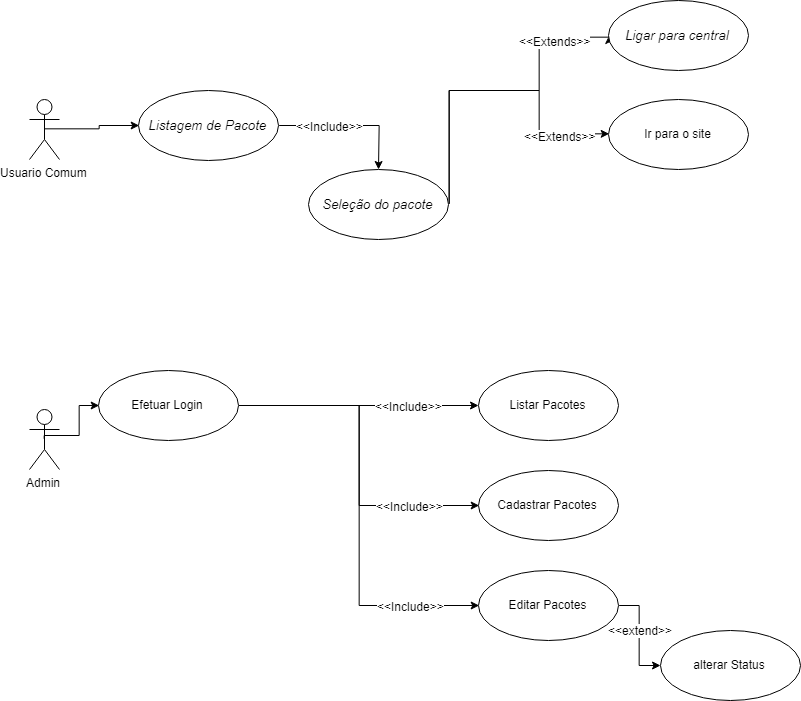

The diagram above was exported from draw.io. Its source (the exported page's mxGraphModel, read from the mxfile embedded in the PNG):
<mxGraphModel dx="2557" dy="970" grid="1" gridSize="10" guides="1" tooltips="1" connect="1" arrows="1" fold="1" page="1" pageScale="1" pageWidth="827" pageHeight="1169" math="0" shadow="0">
  <root>
    <mxCell id="0" />
    <mxCell id="1" parent="0" />
    <mxCell id="k43AMjzIrbbfJ7CrkSlt-6" style="edgeStyle=orthogonalEdgeStyle;rounded=0;orthogonalLoop=1;jettySize=auto;html=1;exitX=0.5;exitY=0.5;exitDx=0;exitDy=0;exitPerimeter=0;entryX=0;entryY=0.5;entryDx=0;entryDy=0;" edge="1" parent="1" source="k43AMjzIrbbfJ7CrkSlt-1" target="k43AMjzIrbbfJ7CrkSlt-4">
      <mxGeometry relative="1" as="geometry">
        <Array as="points">
          <mxPoint x="69" y="895" />
          <mxPoint x="69" y="865" />
        </Array>
      </mxGeometry>
    </mxCell>
    <mxCell id="k43AMjzIrbbfJ7CrkSlt-1" value="Admin" style="shape=umlActor;verticalLabelPosition=bottom;labelBackgroundColor=#ffffff;verticalAlign=top;html=1;" vertex="1" parent="1">
      <mxGeometry x="20" y="869" width="30" height="60" as="geometry" />
    </mxCell>
    <mxCell id="k43AMjzIrbbfJ7CrkSlt-11" style="edgeStyle=orthogonalEdgeStyle;rounded=0;orthogonalLoop=1;jettySize=auto;html=1;exitX=1;exitY=0.5;exitDx=0;exitDy=0;" edge="1" parent="1" source="k43AMjzIrbbfJ7CrkSlt-4" target="k43AMjzIrbbfJ7CrkSlt-7">
      <mxGeometry relative="1" as="geometry" />
    </mxCell>
    <mxCell id="k43AMjzIrbbfJ7CrkSlt-25" value="&amp;lt;&amp;lt;Include&amp;gt;&amp;gt;" style="text;html=1;resizable=0;points=[];align=center;verticalAlign=middle;labelBackgroundColor=#ffffff;" vertex="1" connectable="0" parent="k43AMjzIrbbfJ7CrkSlt-11">
      <mxGeometry x="0.3716" y="1" relative="1" as="geometry">
        <mxPoint x="5" y="1.5" as="offset" />
      </mxGeometry>
    </mxCell>
    <mxCell id="k43AMjzIrbbfJ7CrkSlt-12" style="edgeStyle=orthogonalEdgeStyle;rounded=0;orthogonalLoop=1;jettySize=auto;html=1;exitX=1;exitY=0.5;exitDx=0;exitDy=0;entryX=0;entryY=0.5;entryDx=0;entryDy=0;" edge="1" parent="1" source="k43AMjzIrbbfJ7CrkSlt-4" target="k43AMjzIrbbfJ7CrkSlt-8">
      <mxGeometry relative="1" as="geometry" />
    </mxCell>
    <mxCell id="k43AMjzIrbbfJ7CrkSlt-24" value="&lt;span style=&quot;font-family: &amp;#34;helvetica&amp;#34; , &amp;#34;arial&amp;#34; , sans-serif ; font-size: 0px ; background-color: rgb(248 , 249 , 250)&quot;&gt;%3CmxGraphModel%3E%3Croot%3E%3CmxCell%20id%3D%220%22%2F%3E%3CmxCell%20id%3D%221%22%20parent%3D%220%22%2F%3E%3CmxCell%20id%3D%222%22%20value%3D%22%26amp%3Blt%3B%26amp%3Blt%3BInclude%26amp%3Bgt%3B%26amp%3Bgt%3B%22%20style%3D%22text%3Bhtml%3D1%3Bresizable%3D0%3Bpoints%3D%5B%5D%3Balign%3Dcenter%3BverticalAlign%3Dmiddle%3BlabelBackgroundColor%3D%23ffffff%3B%22%20vertex%3D%221%22%20connectable%3D%220%22%20parent%3D%221%22%3E%3CmxGeometry%20x%3D%22360.11764705882365%22%20y%3D%22160.2058823529411%22%20as%3D%22geometry%22%3E%3CmxPoint%20x%3D%22-33%22%20y%3D%221.5%22%20as%3D%22offset%22%2F%3E%3C%2FmxGeometry%3E%3C%2FmxCell%3E%3C%2Froot%3E%3C%2FmxGraphModel%3&lt;/span&gt;" style="text;html=1;resizable=0;points=[];align=center;verticalAlign=middle;labelBackgroundColor=#ffffff;" vertex="1" connectable="0" parent="k43AMjzIrbbfJ7CrkSlt-12">
      <mxGeometry x="0.5696" y="1" relative="1" as="geometry">
        <mxPoint as="offset" />
      </mxGeometry>
    </mxCell>
    <mxCell id="k43AMjzIrbbfJ7CrkSlt-26" value="&amp;lt;&amp;lt;Include&amp;gt;&amp;gt;" style="text;html=1;resizable=0;points=[];align=center;verticalAlign=middle;labelBackgroundColor=#ffffff;" vertex="1" connectable="0" parent="k43AMjzIrbbfJ7CrkSlt-12">
      <mxGeometry x="0.708" y="1" relative="1" as="geometry">
        <mxPoint x="-21" y="1.5" as="offset" />
      </mxGeometry>
    </mxCell>
    <mxCell id="k43AMjzIrbbfJ7CrkSlt-13" style="edgeStyle=orthogonalEdgeStyle;rounded=0;orthogonalLoop=1;jettySize=auto;html=1;exitX=1;exitY=0.5;exitDx=0;exitDy=0;entryX=0;entryY=0.5;entryDx=0;entryDy=0;" edge="1" parent="1" source="k43AMjzIrbbfJ7CrkSlt-4" target="k43AMjzIrbbfJ7CrkSlt-9">
      <mxGeometry relative="1" as="geometry" />
    </mxCell>
    <mxCell id="k43AMjzIrbbfJ7CrkSlt-20" value="&amp;lt;&amp;lt;Include&amp;gt;&amp;gt;" style="text;html=1;resizable=0;points=[];align=center;verticalAlign=middle;labelBackgroundColor=#ffffff;" vertex="1" connectable="0" parent="k43AMjzIrbbfJ7CrkSlt-13">
      <mxGeometry x="-0.5786" y="1" relative="1" as="geometry">
        <mxPoint x="77" y="201.5" as="offset" />
      </mxGeometry>
    </mxCell>
    <mxCell id="k43AMjzIrbbfJ7CrkSlt-4" value="Efetuar Login" style="ellipse;whiteSpace=wrap;html=1;" vertex="1" parent="1">
      <mxGeometry x="89" y="830" width="140" height="70" as="geometry" />
    </mxCell>
    <mxCell id="k43AMjzIrbbfJ7CrkSlt-7" value="Listar Pacotes" style="ellipse;whiteSpace=wrap;html=1;" vertex="1" parent="1">
      <mxGeometry x="469" y="830" width="140" height="70" as="geometry" />
    </mxCell>
    <mxCell id="k43AMjzIrbbfJ7CrkSlt-8" value="Cadastrar Pacotes" style="ellipse;whiteSpace=wrap;html=1;" vertex="1" parent="1">
      <mxGeometry x="469" y="930" width="140" height="70" as="geometry" />
    </mxCell>
    <mxCell id="k43AMjzIrbbfJ7CrkSlt-21" style="edgeStyle=orthogonalEdgeStyle;rounded=0;orthogonalLoop=1;jettySize=auto;html=1;exitX=1;exitY=0.5;exitDx=0;exitDy=0;" edge="1" parent="1" source="k43AMjzIrbbfJ7CrkSlt-9" target="k43AMjzIrbbfJ7CrkSlt-10">
      <mxGeometry relative="1" as="geometry" />
    </mxCell>
    <mxCell id="k43AMjzIrbbfJ7CrkSlt-23" value="&amp;lt;&amp;lt;extend&amp;gt;&amp;gt;" style="text;html=1;resizable=0;points=[];align=center;verticalAlign=middle;labelBackgroundColor=#ffffff;" vertex="1" connectable="0" parent="k43AMjzIrbbfJ7CrkSlt-21">
      <mxGeometry x="0.0015" y="-16" relative="1" as="geometry">
        <mxPoint x="16.5" y="-6" as="offset" />
      </mxGeometry>
    </mxCell>
    <mxCell id="k43AMjzIrbbfJ7CrkSlt-9" value="Editar Pacotes" style="ellipse;whiteSpace=wrap;html=1;" vertex="1" parent="1">
      <mxGeometry x="469" y="1030" width="140" height="70" as="geometry" />
    </mxCell>
    <mxCell id="k43AMjzIrbbfJ7CrkSlt-10" value="alterar Status" style="ellipse;whiteSpace=wrap;html=1;" vertex="1" parent="1">
      <mxGeometry x="651" y="1090" width="140" height="70" as="geometry" />
    </mxCell>
    <mxCell id="k43AMjzIrbbfJ7CrkSlt-29" style="edgeStyle=orthogonalEdgeStyle;rounded=0;orthogonalLoop=1;jettySize=auto;html=1;exitX=0.5;exitY=0.5;exitDx=0;exitDy=0;exitPerimeter=0;entryX=0;entryY=0.5;entryDx=0;entryDy=0;" edge="1" parent="1" source="k43AMjzIrbbfJ7CrkSlt-27" target="k43AMjzIrbbfJ7CrkSlt-28">
      <mxGeometry relative="1" as="geometry" />
    </mxCell>
    <mxCell id="k43AMjzIrbbfJ7CrkSlt-27" value="Usuario Comum" style="shape=umlActor;verticalLabelPosition=bottom;labelBackgroundColor=#ffffff;verticalAlign=top;html=1;" vertex="1" parent="1">
      <mxGeometry x="20" y="559" width="30" height="60" as="geometry" />
    </mxCell>
    <mxCell id="k43AMjzIrbbfJ7CrkSlt-34" style="edgeStyle=orthogonalEdgeStyle;rounded=0;orthogonalLoop=1;jettySize=auto;html=1;exitX=1;exitY=0.5;exitDx=0;exitDy=0;" edge="1" parent="1" source="k43AMjzIrbbfJ7CrkSlt-28" target="k43AMjzIrbbfJ7CrkSlt-32">
      <mxGeometry relative="1" as="geometry" />
    </mxCell>
    <mxCell id="k43AMjzIrbbfJ7CrkSlt-41" value="&amp;lt;&amp;lt;Include&amp;gt;&amp;gt;&lt;br&gt;" style="text;html=1;resizable=0;points=[];align=center;verticalAlign=middle;labelBackgroundColor=#ffffff;" vertex="1" connectable="0" parent="k43AMjzIrbbfJ7CrkSlt-34">
      <mxGeometry x="-0.0719" y="-2" relative="1" as="geometry">
        <mxPoint x="-17" y="-2" as="offset" />
      </mxGeometry>
    </mxCell>
    <mxCell id="k43AMjzIrbbfJ7CrkSlt-28" value="&lt;i&gt;&lt;span lang=&quot;PT&quot; style=&quot;font-size: 10.0pt ; font-family: &amp;#34;arial&amp;#34; , sans-serif&quot;&gt;Listagem de Pacote&lt;/span&gt;&lt;/i&gt;" style="ellipse;whiteSpace=wrap;html=1;" vertex="1" parent="1">
      <mxGeometry x="129" y="550" width="140" height="70" as="geometry" />
    </mxCell>
    <mxCell id="k43AMjzIrbbfJ7CrkSlt-37" style="edgeStyle=orthogonalEdgeStyle;rounded=0;orthogonalLoop=1;jettySize=auto;html=1;exitX=1;exitY=0.5;exitDx=0;exitDy=0;entryX=0;entryY=0.5;entryDx=0;entryDy=0;" edge="1" parent="1" source="k43AMjzIrbbfJ7CrkSlt-32" target="k43AMjzIrbbfJ7CrkSlt-35">
      <mxGeometry relative="1" as="geometry">
        <Array as="points">
          <mxPoint x="529" y="550" />
          <mxPoint x="529" y="496" />
        </Array>
      </mxGeometry>
    </mxCell>
    <mxCell id="k43AMjzIrbbfJ7CrkSlt-39" value="&amp;lt;&amp;lt;Extends&amp;gt;&amp;gt;" style="text;html=1;resizable=0;points=[];align=center;verticalAlign=middle;labelBackgroundColor=#ffffff;" vertex="1" connectable="0" parent="k43AMjzIrbbfJ7CrkSlt-37">
      <mxGeometry x="0.6545" y="-3" relative="1" as="geometry">
        <mxPoint as="offset" />
      </mxGeometry>
    </mxCell>
    <mxCell id="k43AMjzIrbbfJ7CrkSlt-38" style="edgeStyle=orthogonalEdgeStyle;rounded=0;orthogonalLoop=1;jettySize=auto;html=1;exitX=1;exitY=0.5;exitDx=0;exitDy=0;entryX=0;entryY=0.5;entryDx=0;entryDy=0;" edge="1" parent="1" source="k43AMjzIrbbfJ7CrkSlt-32" target="k43AMjzIrbbfJ7CrkSlt-36">
      <mxGeometry relative="1" as="geometry">
        <Array as="points">
          <mxPoint x="529" y="550" />
          <mxPoint x="529" y="594" />
        </Array>
      </mxGeometry>
    </mxCell>
    <mxCell id="k43AMjzIrbbfJ7CrkSlt-40" value="&amp;lt;&amp;lt;Extends&amp;gt;&amp;gt;" style="text;html=1;resizable=0;points=[];align=center;verticalAlign=middle;labelBackgroundColor=#ffffff;" vertex="1" connectable="0" parent="k43AMjzIrbbfJ7CrkSlt-38">
      <mxGeometry x="0.6886" y="-2" relative="1" as="geometry">
        <mxPoint as="offset" />
      </mxGeometry>
    </mxCell>
    <mxCell id="k43AMjzIrbbfJ7CrkSlt-32" value="&lt;i&gt;&lt;span lang=&quot;PT&quot; style=&quot;font-size: 10.0pt ; font-family: &amp;#34;arial&amp;#34; , sans-serif&quot;&gt;Seleção do pacote&lt;/span&gt;&lt;/i&gt;" style="ellipse;whiteSpace=wrap;html=1;" vertex="1" parent="1">
      <mxGeometry x="299" y="629" width="140" height="70" as="geometry" />
    </mxCell>
    <mxCell id="k43AMjzIrbbfJ7CrkSlt-35" value="&lt;i&gt;&lt;span lang=&quot;PT&quot; style=&quot;font-size: 10.0pt ; font-family: &amp;#34;arial&amp;#34; , sans-serif&quot;&gt;Ligar para central&lt;/span&gt;&lt;/i&gt;" style="ellipse;whiteSpace=wrap;html=1;" vertex="1" parent="1">
      <mxGeometry x="599" y="460" width="140" height="70" as="geometry" />
    </mxCell>
    <mxCell id="k43AMjzIrbbfJ7CrkSlt-36" value="Ir para o site" style="ellipse;whiteSpace=wrap;html=1;" vertex="1" parent="1">
      <mxGeometry x="599" y="559" width="140" height="70" as="geometry" />
    </mxCell>
  </root>
</mxGraphModel>